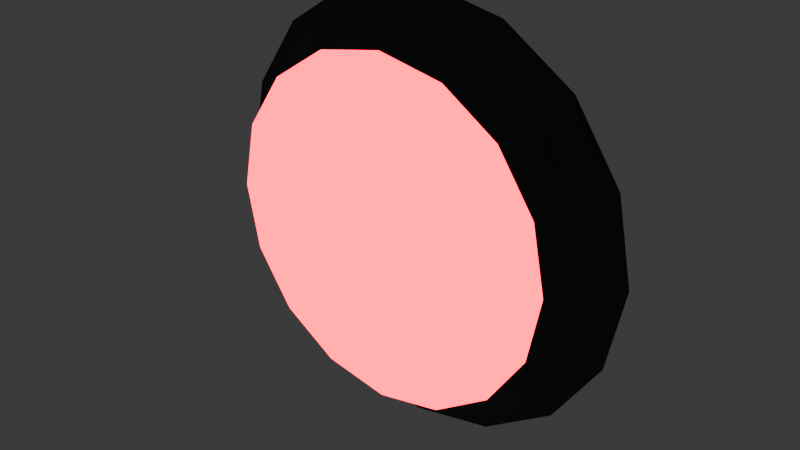 # Source: engine.blend  (saved by Blender 4.1.24; exported with 4.5.12 LTS)
import bpy
from mathutils import Matrix  # noqa: F401  (used for matrix-valued properties, if any)

bpy.ops.wm.read_factory_settings(use_empty=True)
scene = bpy.context.scene
scene.name = 'Scene'

# ---- collections
col_collection = bpy.data.collections.new('Collection'); scene.collection.children.link(col_collection)

# ---- materials (node trees are filled in below, after node groups)
mat_material_009 = bpy.data.materials.new('Material.009')
mat_material_009.use_transparent_shadow = False
mat_material_009.diffuse_color = (0.02519, 0.0331, 0.0382, 1.0)
mat_material_009.roughness = 0.5
mat_material_010 = bpy.data.materials.new('Material.010')
mat_material_010.use_transparent_shadow = False
mat_material_010.diffuse_color = (0.8001, 0.0, 0.002412, 1.0)
mat_material_010.roughness = 0.5

# ---- material node trees
mat_material_009.use_nodes = True; mat_material_009.node_tree.nodes.clear()
_N = mat_material_009.node_tree.nodes; _L = mat_material_009.node_tree.links
n0 = _N.new('ShaderNodeBsdfPrincipled'); n0.name = 'Principled BSDF'; n0.location = (10, 300)
n0.inputs[0].default_value = (0.02519, 0.0331, 0.0382, 1.0)
n1 = _N.new('ShaderNodeOutputMaterial'); n1.name = 'Material Output'; n1.location = (300, 300)
n2 = _N.new('ShaderNodeNormalMap'); n2.name = 'Normal Map'; n2.location = (-300, -300)
n2.label = 'Normal/Map'
n2.inputs[0].default_value = 0.0
_L.new(n0.outputs[0], n1.inputs[0])
_L.new(n2.outputs[0], n0.inputs[5])
n1.is_active_output = True
mat_material_010.use_nodes = True; mat_material_010.node_tree.nodes.clear()
_N = mat_material_010.node_tree.nodes; _L = mat_material_010.node_tree.links
n0 = _N.new('ShaderNodeBsdfPrincipled'); n0.name = 'Principled BSDF'; n0.location = (10, 300)
n0.inputs[0].default_value = (0.8001, 0.0, 0.002412, 1.0)
n0.inputs[27].default_value = (0.0919, 0.0, 0.003722, 1.0)
n0.inputs[28].default_value = 66.0
n1 = _N.new('ShaderNodeOutputMaterial'); n1.name = 'Material Output'; n1.location = (300, 300)
n2 = _N.new('ShaderNodeNormalMap'); n2.name = 'Normal Map'; n2.location = (-300, -300)
n2.label = 'Normal/Map'
n2.inputs[0].default_value = 0.0
_L.new(n0.outputs[0], n1.inputs[0])
_L.new(n2.outputs[0], n0.inputs[5])
n1.is_active_output = True

# ---- world
world_world = bpy.data.worlds.new('World'); scene.world = world_world
world_world.use_nodes = True; world_world.node_tree.nodes.clear()
_N = world_world.node_tree.nodes; _L = world_world.node_tree.links
n0 = _N.new('ShaderNodeOutputWorld'); n0.name = 'World Output'; n0.location = (300, 300)
n1 = _N.new('ShaderNodeBackground'); n1.name = 'Background'; n1.location = (10, 300)
n1.inputs[0].default_value = (0.05088, 0.05088, 0.05088, 1.0)
_L.new(n1.outputs[0], n0.inputs[0])
n0.is_active_output = True
world_world.color = (0.05088, 0.05088, 0.05088)
world_world.use_sun_shadow = False
world_world.sun_shadow_jitter_overblur = 0.0

# ---- meshes
me_cylinder_001 = bpy.data.meshes.new('Cylinder.001')
me_cylinder_001.from_pydata([(0.0, 0.7867, -1.0), (0.3011, 0.7269, -1.0), (0.5563, 0.5563, -1.0), (0.7269, 0.3011, -1.0), (0.7867, 0.0, -1.0), (0.7269, -0.3011, -1.0), (0.5563, -0.5563, -1.0), (0.3011, -0.7269, -1.0), (0.0, -0.7867, -1.0), (-0.3011, -0.7269, -1.0), (-0.5563, -0.5563, -1.0), (-0.7269, -0.3011, -1.0), (-0.7867, 0.0, -1.0), (-0.7269, 0.3011, -1.0), (-0.5563, 0.5563, -1.0), (-0.3011, 0.7269, -1.0), (0.0, 1.0, -1.0), (0.3827, 0.9239, -1.0), (0.7071, 0.7071, -1.0), (0.9239, 0.3827, -1.0), (1.0, 0.0, -1.0), (0.9239, -0.3827, -1.0), (0.7071, -0.7071, -1.0), (0.3827, -0.9239, -1.0), (0.0, -1.0, -1.0), (-0.3827, -0.9239, -1.0), (-0.7071, -0.7071, -1.0), (-0.9239, -0.3827, -1.0), (-1.0, 0.0, -1.0), (-0.9239, 0.3827, -1.0), (-0.7071, 0.7071, -1.0), (-0.3827, 0.9239, -1.0), (-8.022e-09, 0.7867, -0.745), (0.3011, 0.7269, -0.745), (0.5563, 0.5563, -0.745), (0.7269, 0.3011, -0.745), (0.7867, -8.882e-16, -0.745), (0.7269, -0.3011, -0.745), (0.5563, -0.5563, -0.745), (0.3011, -0.7269, -0.745), (-8.022e-09, -0.7867, -0.745), (-0.3011, -0.7269, -0.745), (-0.5563, -0.5563, -0.745), (-0.7269, -0.3011, -0.745), (-0.7867, -8.882e-16, -0.745), (-0.7269, 0.3011, -0.745), (-0.5563, 0.5563, -0.745), (-0.3011, 0.7269, -0.745)], [], [(2, 3, 35, 34), (1, 0, 16, 17), (2, 1, 17, 18), (3, 2, 18, 19), (4, 3, 19, 20), (5, 4, 20, 21), (6, 5, 21, 22), (7, 6, 22, 23), (8, 7, 23, 24), (9, 8, 24, 25), (10, 9, 25, 26), (11, 10, 26, 27), (12, 11, 27, 28), (13, 12, 28, 29), (14, 13, 29, 30), (15, 14, 30, 31), (0, 15, 31, 16), (32, 33, 34, 35, 36, 37, 38, 39, 40, 41, 42, 43, 44, 45, 46, 47), (10, 11, 43, 42), (3, 4, 36, 35), (11, 12, 44, 43), (4, 5, 37, 36), (12, 13, 45, 44), (5, 6, 38, 37), (13, 14, 46, 45), (6, 7, 39, 38), (14, 15, 47, 46), (7, 8, 40, 39), (0, 1, 33, 32), (15, 0, 32, 47), (8, 9, 41, 40), (1, 2, 34, 33), (9, 10, 42, 41)])
me_cylinder_001.polygons.foreach_set('use_smooth', [True] * 33)
me_cylinder_001.polygons.foreach_set('material_index', [0, 0, 0, 0, 0, 0, 0, 0, 0, 0, 0, 0, 0, 0, 0, 0, 0, 1, 0, 0, 0, 0, 0, 0, 0, 0, 0, 0, 0, 0, 0, 0, 0])
_uv = me_cylinder_001.uv_layers.new(name='UVMap')
_uv.uv.foreach_set('vector', [0.8835, 0.3835, 0.9244, 0.3223, 0.9244, 0.3223, 0.8835, 0.3835, 0.8223, 0.4244, 0.75, 0.4388, 0.75, 0.49, 0.8418, 0.4717, 0.8835, 0.3835, 0.8223, 0.4244, 0.8418, 0.4717, 0.9197, 0.4197, 0.9244, 0.3223, 0.8835, 0.3835, 0.9197, 0.4197, 0.9717, 0.3418, 0.9388, 0.25, 0.9244, 0.3223, 0.9717, 0.3418, 0.99, 0.25, 0.9244, 0.1777, 0.9388, 0.25, 0.99, 0.25, 0.9717, 0.1582, 0.8835, 0.1165, 0.9244, 0.1777, 0.9717, 0.1582, 0.9197, 0.08029, 0.8223, 0.07555, 0.8835, 0.1165, 0.9197, 0.08029, 0.8418, 0.02827, 0.75, 0.06118, 0.8223, 0.07555, 0.8418, 0.02827, 0.75, 0.01, 0.6777, 0.07555, 0.75, 0.06118, 0.75, 0.01, 0.6582, 0.02827, 0.6165, 0.1165, 0.6777, 0.07555, 0.6582, 0.02827, 0.5803, 0.08029, 0.5756, 0.1777, 0.6165, 0.1165, 0.5803, 0.08029, 0.5283, 0.1582, 0.5612, 0.25, 0.5756, 0.1777, 0.5283, 0.1582, 0.51, 0.25, 0.5756, 0.3223, 0.5612, 0.25, 0.51, 0.25, 0.5283, 0.3418, 0.6165, 0.3835, 0.5756, 0.3223, 0.5283, 0.3418, 0.5803, 0.4197, 0.6777, 0.4244, 0.6165, 0.3835, 0.5803, 0.4197, 0.6582, 0.4717, 0.75, 0.4388, 0.6777, 0.4244, 0.6582, 0.4717, 0.75, 0.49, 0.75, 0.4388, 0.8223, 0.4244, 0.8835, 0.3835, 0.9244, 0.3223, 0.9388, 0.25, 0.9244, 0.1777, 0.8835, 0.1165, 0.8223, 0.07555, 0.75, 0.06118, 0.6777, 0.07555, 0.6165, 0.1165, 0.5756, 0.1777, 0.5612, 0.25, 0.5756, 0.3223, 0.6165, 0.3835, 0.6777, 0.4244, 0.6165, 0.1165, 0.5756, 0.1777, 0.5756, 0.1777, 0.6165, 0.1165, 0.9244, 0.3223, 0.9388, 0.25, 0.9388, 0.25, 0.9244, 0.3223, 0.5756, 0.1777, 0.5612, 0.25, 0.5612, 0.25, 0.5756, 0.1777, 0.9388, 0.25, 0.9244, 0.1777, 0.9244, 0.1777, 0.9388, 0.25, 0.5612, 0.25, 0.5756, 0.3223, 0.5756, 0.3223, 0.5612, 0.25, 0.9244, 0.1777, 0.8835, 0.1165, 0.8835, 0.1165, 0.9244, 0.1777, 0.5756, 0.3223, 0.6165, 0.3835, 0.6165, 0.3835, 0.5756, 0.3223, 0.8835, 0.1165, 0.8223, 0.07555, 0.8223, 0.07555, 0.8835, 0.1165, 0.6165, 0.3835, 0.6777, 0.4244, 0.6777, 0.4244, 0.6165, 0.3835, 0.8223, 0.07555, 0.75, 0.06118, 0.75, 0.06118, 0.8223, 0.07555, 0.75, 0.4388, 0.8223, 0.4244, 0.8223, 0.4244, 0.75, 0.4388, 0.6777, 0.4244, 0.75, 0.4388, 0.75, 0.4388, 0.6777, 0.4244, 0.75, 0.06118, 0.6777, 0.07555, 0.6777, 0.07555, 0.75, 0.06118, 0.8223, 0.4244, 0.8835, 0.3835, 0.8835, 0.3835, 0.8223, 0.4244, 0.6777, 0.07555, 0.6165, 0.1165, 0.6165, 0.1165, 0.6777, 0.07555])
me_cylinder_001.materials.append(mat_material_009)
me_cylinder_001.materials.append(mat_material_010)
me_cylinder_001.update()
me_cylinder_001.normals_split_custom_set([tuple(v) for v in zip(*[iter([-0.4647, -0.4647, -0.7538, -0.6071, -0.2515, -0.7538, -0.6894, -0.2856, -0.6657, -0.5276, -0.5276, -0.6657, -0.2515, -0.6071, -0.7538, -1.271e-08, -0.6571, -0.7538, 0.0, 0.0, -1.0, 0.0, 0.0, -1.0, -0.4647, -0.4647, -0.7538, -0.2515, -0.6071, -0.7538, 0.0, 0.0, -1.0, 0.0, 0.0, -1.0, -0.6071, -0.2515, -0.7538, -0.4647, -0.4647, -0.7538, 0.0, 0.0, -1.0, 0.0, 0.0, -1.0, -0.6571, 0.0, -0.7538, -0.6071, -0.2515, -0.7538, 0.0, 0.0, -1.0, 0.0, 0.0, -1.0, -0.6071, 0.2515, -0.7538, -0.6571, 0.0, -0.7538, 0.0, 0.0, -1.0, 0.0, 0.0, -1.0, -0.4647, 0.4647, -0.7538, -0.6071, 0.2515, -0.7538, 0.0, 0.0, -1.0, 0.0, 0.0, -1.0, -0.2515, 0.6071, -0.7538, -0.4647, 0.4647, -0.7538, 0.0, 0.0, -1.0, 0.0, 0.0, -1.0, -1.271e-08, 0.6571, -0.7538, -0.2515, 0.6071, -0.7538, 0.0, 0.0, -1.0, 0.0, 0.0, -1.0, 0.2515, 0.6071, -0.7538, -1.271e-08, 0.6571, -0.7538, 0.0, 0.0, -1.0, 0.0, 0.0, -1.0, 0.4647, 0.4647, -0.7538, 0.2515, 0.6071, -0.7538, 0.0, 0.0, -1.0, 0.0, 0.0, -1.0, 0.6071, 0.2515, -0.7538, 0.4647, 0.4647, -0.7538, 0.0, 0.0, -1.0, 0.0, 0.0, -1.0, 0.6571, 0.0, -0.7538, 0.6071, 0.2515, -0.7538, 0.0, 0.0, -1.0, 0.0, 0.0, -1.0, 0.6071, -0.2515, -0.7538, 0.6571, 0.0, -0.7538, 0.0, 0.0, -1.0, 0.0, 0.0, -1.0, 0.4647, -0.4647, -0.7538, 0.6071, -0.2515, -0.7538, 0.0, 0.0, -1.0, 0.0, 0.0, -1.0, 0.2515, -0.6071, -0.7538, 0.4647, -0.4647, -0.7538, 0.0, 0.0, -1.0, 0.0, 0.0, -1.0, -1.271e-08, -0.6571, -0.7538, 0.2515, -0.6071, -0.7538, 0.0, 0.0, -1.0, 0.0, 0.0, -1.0, 2.165e-08, -0.7462, -0.6657, -0.2856, -0.6894, -0.6657, -0.5276, -0.5276, -0.6657, -0.6894, -0.2856, -0.6657, -0.7462, 0.0, -0.6657, -0.6894, 0.2856, -0.6657, -0.5276, 0.5276, -0.6657, -0.2856, 0.6894, -0.6657, 2.165e-08, 0.7462, -0.6657, 0.2856, 0.6894, -0.6657, 0.5276, 0.5276, -0.6657, 0.6894, 0.2856, -0.6657, 0.7462, 0.0, -0.6657, 0.6894, -0.2856, -0.6657, 0.5276, -0.5276, -0.6657, 0.2856, -0.6894, -0.6657, 0.4647, 0.4647, -0.7538, 0.6071, 0.2515, -0.7538, 0.6894, 0.2856, -0.6657, 0.5276, 0.5276, -0.6657, -0.6071, -0.2515, -0.7538, -0.6571, 0.0, -0.7538, -0.7462, 0.0, -0.6657, -0.6894, -0.2856, -0.6657, 0.6071, 0.2515, -0.7538, 0.6571, 0.0, -0.7538, 0.7462, 0.0, -0.6657, 0.6894, 0.2856, -0.6657, -0.6571, 0.0, -0.7538, -0.6071, 0.2515, -0.7538, -0.6894, 0.2856, -0.6657, -0.7462, 0.0, -0.6657, 0.6571, 0.0, -0.7538, 0.6071, -0.2515, -0.7538, 0.6894, -0.2856, -0.6657, 0.7462, 0.0, -0.6657, -0.6071, 0.2515, -0.7538, -0.4647, 0.4647, -0.7538, -0.5276, 0.5276, -0.6657, -0.6894, 0.2856, -0.6657, 0.6071, -0.2515, -0.7538, 0.4647, -0.4647, -0.7538, 0.5276, -0.5276, -0.6657, 0.6894, -0.2856, -0.6657, -0.4647, 0.4647, -0.7538, -0.2515, 0.6071, -0.7538, -0.2856, 0.6894, -0.6657, -0.5276, 0.5276, -0.6657, 0.4647, -0.4647, -0.7538, 0.2515, -0.6071, -0.7538, 0.2856, -0.6894, -0.6657, 0.5276, -0.5276, -0.6657, -0.2515, 0.6071, -0.7538, -1.271e-08, 0.6571, -0.7538, 2.165e-08, 0.7462, -0.6657, -0.2856, 0.6894, -0.6657, -1.271e-08, -0.6571, -0.7538, -0.2515, -0.6071, -0.7538, -0.2856, -0.6894, -0.6657, 2.165e-08, -0.7462, -0.6657, 0.2515, -0.6071, -0.7538, -1.271e-08, -0.6571, -0.7538, 2.165e-08, -0.7462, -0.6657, 0.2856, -0.6894, -0.6657, -1.271e-08, 0.6571, -0.7538, 0.2515, 0.6071, -0.7538, 0.2856, 0.6894, -0.6657, 2.165e-08, 0.7462, -0.6657, -0.2515, -0.6071, -0.7538, -0.4647, -0.4647, -0.7538, -0.5276, -0.5276, -0.6657, -0.2856, -0.6894, -0.6657, 0.2515, 0.6071, -0.7538, 0.4647, 0.4647, -0.7538, 0.5276, 0.5276, -0.6657, 0.2856, 0.6894, -0.6657])] * 3)])

# ---- objects
ob_engine = bpy.data.objects.new('engine', me_cylinder_001)

# ---- transforms, parenting, visibility, modifiers, constraints
ob_engine.location = (15.58, -7.414, 9.077)
ob_engine.rotation_euler = (1.571, -0.0, 0.0)
ob_engine.scale = (0.6131, 0.6131, 0.6131)
ob_engine.color = (0.8, 0.8, 0.8, 1.0)

# ---- collection membership
col_collection.objects.link(ob_engine)

# ---- scene / render settings (as saved in the file)
scene.frame_start = 1; scene.frame_end = 250; scene.frame_set(1)
scene.render.engine = 'BLENDER_EEVEE_NEXT'
scene.cycles.sampling_pattern = 'TABULATED_SOBOL'
scene.eevee.ray_tracing_options.trace_max_roughness = 0.0
bpy.context.view_layer.update()

# ---- added for rendering (the .blend has no active camera): camera
cam_auto = bpy.data.cameras.new('AutoCamera')
cam_auto.lens = 50.0
cam_auto.sensor_width = 36.0
cam_auto.clip_end = 1000.0
ob_auto_camera = bpy.data.objects.new('AutoCamera', cam_auto)
scene.collection.objects.link(ob_auto_camera)
ob_auto_camera.location = (17.1894, -8.81227, 10.3659)
ob_auto_camera.rotation_euler = (1.09748, -7.21219e-08, 0.694738)
scene.camera = ob_auto_camera
bpy.context.view_layer.update()
